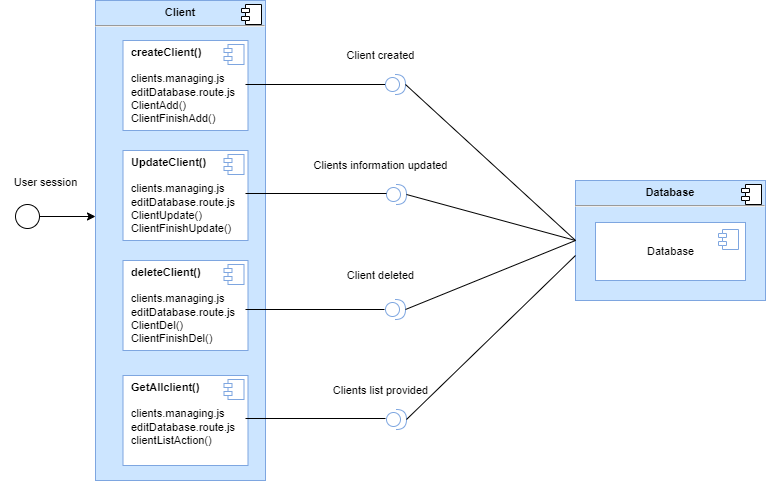

The diagram above was exported from draw.io. Its source (the exported page's mxGraphModel, read from the mxfile embedded in the PNG):
<mxGraphModel dx="1333" dy="674" grid="1" gridSize="10" guides="1" tooltips="1" connect="1" arrows="1" fold="1" page="1" pageScale="1" pageWidth="827" pageHeight="1169" math="0" shadow="0">
  <root>
    <mxCell id="0" />
    <mxCell id="1" parent="0" />
    <mxCell id="4ZHv-vKR81VlXqOOFbNb-1" value="&lt;p style=&quot;margin:0px;margin-top:6px;text-align:center;&quot;&gt;&lt;b&gt;Client&lt;/b&gt;&lt;/p&gt;&lt;hr&gt;&lt;p style=&quot;margin:0px;margin-left:8px;&quot;&gt;&lt;br&gt;&lt;/p&gt;&lt;div&gt;&lt;br&gt;&lt;/div&gt;" style="align=left;overflow=fill;html=1;dropTarget=0;strokeColor=#7EA6E0;fontSize=11;fillColor=#CCE5FF;" vertex="1" parent="1">
      <mxGeometry x="110" y="70" width="170" height="480" as="geometry" />
    </mxCell>
    <mxCell id="4ZHv-vKR81VlXqOOFbNb-2" value="" style="shape=component;jettyWidth=8;jettyHeight=4;strokeColor=#000000;fontSize=11;fillColor=#FFFFFF;" vertex="1" parent="4ZHv-vKR81VlXqOOFbNb-1">
      <mxGeometry x="1" width="20" height="20" relative="1" as="geometry">
        <mxPoint x="-24" y="4" as="offset" />
      </mxGeometry>
    </mxCell>
    <mxCell id="O_OGL0-fFAUW2mKGOcqJ-3" value="&lt;p style=&quot;margin:0px;margin-top:6px;text-align:center;&quot;&gt;&lt;/p&gt;&lt;p style=&quot;margin:0px;margin-left:8px;&quot;&gt;&lt;b&gt;UpdateClient()&lt;/b&gt;&lt;/p&gt;&lt;p style=&quot;margin:0px;margin-left:8px;&quot;&gt;&lt;br&gt;&lt;/p&gt;&lt;p style=&quot;margin: 0px 0px 0px 8px;&quot;&gt;clients.managing.js&lt;/p&gt;&lt;p style=&quot;margin: 0px 0px 0px 8px;&quot;&gt;editDatabase.route.js&lt;/p&gt;&lt;p style=&quot;margin: 0px 0px 0px 8px;&quot;&gt;ClientUpdate()&lt;/p&gt;&lt;p style=&quot;margin: 0px 0px 0px 8px;&quot;&gt;ClientFinishUpdate()&lt;br&gt;&lt;/p&gt;" style="align=left;overflow=fill;html=1;dropTarget=0;strokeColor=#7EA6E0;fontSize=11;fillColor=#FFFFFF;" vertex="1" parent="1">
      <mxGeometry x="137.5" y="220" width="125" height="90" as="geometry" />
    </mxCell>
    <mxCell id="O_OGL0-fFAUW2mKGOcqJ-4" value="" style="shape=component;jettyWidth=8;jettyHeight=4;strokeColor=#7EA6E0;fontSize=11;fillColor=#FFFFFF;" vertex="1" parent="O_OGL0-fFAUW2mKGOcqJ-3">
      <mxGeometry x="1" width="20" height="20" relative="1" as="geometry">
        <mxPoint x="-24" y="4" as="offset" />
      </mxGeometry>
    </mxCell>
    <mxCell id="O_OGL0-fFAUW2mKGOcqJ-5" value="&lt;p style=&quot;margin:0px;margin-top:6px;text-align:center;&quot;&gt;&lt;/p&gt;&lt;p style=&quot;margin:0px;margin-left:8px;&quot;&gt;&lt;b&gt;createClient()&lt;/b&gt;&lt;/p&gt;&lt;p style=&quot;margin:0px;margin-left:8px;&quot;&gt;&lt;br&gt;&lt;/p&gt;&lt;p style=&quot;margin:0px;margin-left:8px;&quot;&gt;clients.managing.js&lt;/p&gt;&lt;p style=&quot;margin:0px;margin-left:8px;&quot;&gt;editDatabase.route.js&lt;/p&gt;&lt;p style=&quot;margin:0px;margin-left:8px;&quot;&gt;ClientAdd()&lt;/p&gt;&lt;p style=&quot;margin:0px;margin-left:8px;&quot;&gt;ClientFinishAdd()&lt;br&gt;&lt;br&gt;&lt;/p&gt;" style="align=left;overflow=fill;html=1;dropTarget=0;strokeColor=#7EA6E0;fontSize=11;fillColor=#FFFFFF;" vertex="1" parent="1">
      <mxGeometry x="137.5" y="110" width="125" height="90" as="geometry" />
    </mxCell>
    <mxCell id="O_OGL0-fFAUW2mKGOcqJ-6" value="" style="shape=component;jettyWidth=8;jettyHeight=4;strokeColor=#7EA6E0;fontSize=11;fillColor=#FFFFFF;" vertex="1" parent="O_OGL0-fFAUW2mKGOcqJ-5">
      <mxGeometry x="1" width="20" height="20" relative="1" as="geometry">
        <mxPoint x="-24" y="4" as="offset" />
      </mxGeometry>
    </mxCell>
    <mxCell id="O_OGL0-fFAUW2mKGOcqJ-7" value="" style="line;strokeWidth=1;fillColor=none;align=left;verticalAlign=middle;spacingTop=-1;spacingLeft=3;spacingRight=3;rotatable=0;labelPosition=right;points=[];portConstraint=eastwest;strokeColor=inherit;fontSize=11;" vertex="1" parent="1">
      <mxGeometry x="260" y="150" width="140" height="8" as="geometry" />
    </mxCell>
    <mxCell id="O_OGL0-fFAUW2mKGOcqJ-10" value="" style="shape=providedRequiredInterface;html=1;verticalLabelPosition=bottom;sketch=0;strokeColor=#7EA6E0;fontSize=11;fillColor=#FFFFFF;" vertex="1" parent="1">
      <mxGeometry x="400" y="144" width="20" height="20" as="geometry" />
    </mxCell>
    <mxCell id="O_OGL0-fFAUW2mKGOcqJ-11" value="Client created" style="text;html=1;align=center;verticalAlign=middle;resizable=0;points=[];autosize=1;strokeColor=none;fillColor=none;fontSize=11;" vertex="1" parent="1">
      <mxGeometry x="350" y="110" width="90" height="30" as="geometry" />
    </mxCell>
    <mxCell id="O_OGL0-fFAUW2mKGOcqJ-15" value="" style="shape=providedRequiredInterface;html=1;verticalLabelPosition=bottom;sketch=0;strokeColor=#7EA6E0;fontSize=11;fillColor=#FFFFFF;" vertex="1" parent="1">
      <mxGeometry x="401" y="254" width="20" height="20" as="geometry" />
    </mxCell>
    <mxCell id="O_OGL0-fFAUW2mKGOcqJ-16" value="Clients information updated" style="text;html=1;align=center;verticalAlign=middle;resizable=0;points=[];autosize=1;strokeColor=none;fillColor=none;fontSize=11;" vertex="1" parent="1">
      <mxGeometry x="315" y="220" width="160" height="30" as="geometry" />
    </mxCell>
    <mxCell id="O_OGL0-fFAUW2mKGOcqJ-18" value="" style="line;strokeWidth=1;fillColor=none;align=left;verticalAlign=middle;spacingTop=-1;spacingLeft=3;spacingRight=3;rotatable=0;labelPosition=right;points=[];portConstraint=eastwest;strokeColor=inherit;fontSize=11;" vertex="1" parent="1">
      <mxGeometry x="260" y="259" width="141" height="8" as="geometry" />
    </mxCell>
    <mxCell id="O_OGL0-fFAUW2mKGOcqJ-19" value="&lt;p style=&quot;margin:0px;margin-top:6px;text-align:center;&quot;&gt;&lt;/p&gt;&lt;p style=&quot;margin:0px;margin-left:8px;&quot;&gt;&lt;b&gt;deleteClient()&lt;/b&gt;&lt;/p&gt;&lt;p style=&quot;margin:0px;margin-left:8px;&quot;&gt;&lt;br&gt;&lt;/p&gt;&lt;p style=&quot;margin:0px;margin-left:8px;&quot;&gt;clients.managing.js&lt;/p&gt;&lt;p style=&quot;margin:0px;margin-left:8px;&quot;&gt;editDatabase.route.js&lt;/p&gt;&lt;p style=&quot;margin:0px;margin-left:8px;&quot;&gt;ClientDel()&lt;/p&gt;&lt;p style=&quot;margin:0px;margin-left:8px;&quot;&gt;ClientFinishDel()&lt;br&gt;&lt;br&gt;&lt;/p&gt;" style="align=left;overflow=fill;html=1;dropTarget=0;strokeColor=#7EA6E0;fontSize=11;fillColor=#FFFFFF;" vertex="1" parent="1">
      <mxGeometry x="137.5" y="330" width="125" height="90" as="geometry" />
    </mxCell>
    <mxCell id="O_OGL0-fFAUW2mKGOcqJ-20" value="" style="shape=component;jettyWidth=8;jettyHeight=4;strokeColor=#7EA6E0;fontSize=11;fillColor=#FFFFFF;" vertex="1" parent="O_OGL0-fFAUW2mKGOcqJ-19">
      <mxGeometry x="1" width="20" height="20" relative="1" as="geometry">
        <mxPoint x="-24" y="4" as="offset" />
      </mxGeometry>
    </mxCell>
    <mxCell id="O_OGL0-fFAUW2mKGOcqJ-21" value="&lt;p style=&quot;margin:0px;margin-top:6px;text-align:center;&quot;&gt;&lt;/p&gt;&lt;p style=&quot;margin:0px;margin-left:8px;&quot;&gt;&lt;b&gt;GetAllclient()&lt;/b&gt;&lt;/p&gt;&lt;p style=&quot;margin:0px;margin-left:8px;&quot;&gt;&lt;br&gt;&lt;/p&gt;&lt;p style=&quot;margin:0px;margin-left:8px;&quot;&gt;clients.managing.js&lt;/p&gt;&lt;p style=&quot;margin:0px;margin-left:8px;&quot;&gt;editDatabase.route.js&lt;/p&gt;&lt;p style=&quot;margin:0px;margin-left:8px;&quot;&gt;clientListAction()&lt;/p&gt;&lt;p style=&quot;margin:0px;margin-left:8px;&quot;&gt;&lt;br&gt;&lt;/p&gt;" style="align=left;overflow=fill;html=1;dropTarget=0;strokeColor=#7EA6E0;fontSize=11;fillColor=#FFFFFF;" vertex="1" parent="1">
      <mxGeometry x="137.5" y="445" width="125" height="90" as="geometry" />
    </mxCell>
    <mxCell id="O_OGL0-fFAUW2mKGOcqJ-22" value="" style="shape=component;jettyWidth=8;jettyHeight=4;strokeColor=#7EA6E0;fontSize=11;fillColor=#FFFFFF;" vertex="1" parent="O_OGL0-fFAUW2mKGOcqJ-21">
      <mxGeometry x="1" width="20" height="20" relative="1" as="geometry">
        <mxPoint x="-24" y="4" as="offset" />
      </mxGeometry>
    </mxCell>
    <mxCell id="O_OGL0-fFAUW2mKGOcqJ-23" value="" style="shape=providedRequiredInterface;html=1;verticalLabelPosition=bottom;sketch=0;strokeColor=#7EA6E0;fontSize=11;fillColor=#FFFFFF;" vertex="1" parent="1">
      <mxGeometry x="400" y="369" width="20" height="20" as="geometry" />
    </mxCell>
    <mxCell id="O_OGL0-fFAUW2mKGOcqJ-24" value="Client deleted" style="text;html=1;align=center;verticalAlign=middle;resizable=0;points=[];autosize=1;strokeColor=none;fillColor=none;fontSize=11;" vertex="1" parent="1">
      <mxGeometry x="350" y="330" width="90" height="30" as="geometry" />
    </mxCell>
    <mxCell id="O_OGL0-fFAUW2mKGOcqJ-26" value="" style="shape=providedRequiredInterface;html=1;verticalLabelPosition=bottom;sketch=0;strokeColor=#7EA6E0;fontSize=11;fillColor=#FFFFFF;" vertex="1" parent="1">
      <mxGeometry x="401" y="479" width="20" height="20" as="geometry" />
    </mxCell>
    <mxCell id="O_OGL0-fFAUW2mKGOcqJ-27" value="Clients list provided" style="text;html=1;align=center;verticalAlign=middle;resizable=0;points=[];autosize=1;strokeColor=none;fillColor=none;fontSize=11;" vertex="1" parent="1">
      <mxGeometry x="335" y="445" width="120" height="30" as="geometry" />
    </mxCell>
    <mxCell id="O_OGL0-fFAUW2mKGOcqJ-29" value="" style="line;strokeWidth=1;fillColor=none;align=left;verticalAlign=middle;spacingTop=-1;spacingLeft=3;spacingRight=3;rotatable=0;labelPosition=right;points=[];portConstraint=eastwest;strokeColor=inherit;fontSize=11;" vertex="1" parent="1">
      <mxGeometry x="260" y="375" width="139" height="8" as="geometry" />
    </mxCell>
    <mxCell id="O_OGL0-fFAUW2mKGOcqJ-30" value="" style="line;strokeWidth=1;fillColor=none;align=left;verticalAlign=middle;spacingTop=-1;spacingLeft=3;spacingRight=3;rotatable=0;labelPosition=right;points=[];portConstraint=eastwest;strokeColor=inherit;fontSize=11;" vertex="1" parent="1">
      <mxGeometry x="260" y="484" width="140" height="8" as="geometry" />
    </mxCell>
    <mxCell id="O_OGL0-fFAUW2mKGOcqJ-31" value="&lt;p style=&quot;margin:0px;margin-top:6px;text-align:center;&quot;&gt;&lt;b&gt;Database&lt;/b&gt;&lt;/p&gt;&lt;hr&gt;&lt;p style=&quot;margin:0px;margin-left:8px;&quot;&gt;&lt;br&gt;&lt;/p&gt;&lt;div&gt;&lt;br&gt;&lt;/div&gt;&lt;div&gt;&lt;br&gt;&lt;/div&gt;&lt;div&gt;&lt;span style=&quot;white-space: pre;&quot;&gt;&#09;&lt;/span&gt;&lt;span style=&quot;white-space: pre;&quot;&gt;&#09;&lt;/span&gt;&lt;span style=&quot;white-space: pre;&quot;&gt;&#09;&lt;/span&gt;&lt;br&gt;&lt;/div&gt;" style="align=left;overflow=fill;html=1;dropTarget=0;strokeColor=#7EA6E0;fontSize=11;fillColor=#CCE5FF;" vertex="1" parent="1">
      <mxGeometry x="590" y="250" width="190" height="120" as="geometry" />
    </mxCell>
    <mxCell id="O_OGL0-fFAUW2mKGOcqJ-32" value="" style="shape=component;jettyWidth=8;jettyHeight=4;strokeColor=#000000;fontSize=11;fillColor=#FFFFFF;" vertex="1" parent="O_OGL0-fFAUW2mKGOcqJ-31">
      <mxGeometry x="1" width="20" height="20" relative="1" as="geometry">
        <mxPoint x="-24" y="4" as="offset" />
      </mxGeometry>
    </mxCell>
    <mxCell id="O_OGL0-fFAUW2mKGOcqJ-35" value="Database" style="html=1;dropTarget=0;strokeColor=#7EA6E0;fontSize=11;fillColor=#FFFFFF;" vertex="1" parent="1">
      <mxGeometry x="610" y="292" width="150" height="58" as="geometry" />
    </mxCell>
    <mxCell id="O_OGL0-fFAUW2mKGOcqJ-36" value="" style="shape=module;jettyWidth=8;jettyHeight=4;strokeColor=#7EA6E0;fontSize=11;fillColor=#FFFFFF;" vertex="1" parent="O_OGL0-fFAUW2mKGOcqJ-35">
      <mxGeometry x="1" width="20" height="20" relative="1" as="geometry">
        <mxPoint x="-27" y="7" as="offset" />
      </mxGeometry>
    </mxCell>
    <mxCell id="O_OGL0-fFAUW2mKGOcqJ-37" value="" style="endArrow=none;html=1;rounded=0;labelBackgroundColor=none;strokeColor=default;fontSize=11;startSize=6;endSize=6;targetPerimeterSpacing=0;exitX=1;exitY=0.5;exitDx=0;exitDy=0;exitPerimeter=0;" edge="1" parent="1" source="O_OGL0-fFAUW2mKGOcqJ-26">
      <mxGeometry width="50" height="50" relative="1" as="geometry">
        <mxPoint x="470" y="420" as="sourcePoint" />
        <mxPoint x="590" y="325" as="targetPoint" />
      </mxGeometry>
    </mxCell>
    <mxCell id="O_OGL0-fFAUW2mKGOcqJ-38" value="" style="endArrow=none;html=1;rounded=0;labelBackgroundColor=none;strokeColor=default;fontSize=11;startSize=6;endSize=6;targetPerimeterSpacing=0;exitX=1;exitY=0.5;exitDx=0;exitDy=0;exitPerimeter=0;entryX=0;entryY=0.5;entryDx=0;entryDy=0;" edge="1" parent="1" source="O_OGL0-fFAUW2mKGOcqJ-23" target="O_OGL0-fFAUW2mKGOcqJ-31">
      <mxGeometry width="50" height="50" relative="1" as="geometry">
        <mxPoint x="470" y="400" as="sourcePoint" />
        <mxPoint x="520" y="350" as="targetPoint" />
      </mxGeometry>
    </mxCell>
    <mxCell id="O_OGL0-fFAUW2mKGOcqJ-40" value="" style="endArrow=none;html=1;rounded=0;labelBackgroundColor=none;strokeColor=default;fontSize=11;startSize=6;endSize=6;targetPerimeterSpacing=0;exitX=1;exitY=0.5;exitDx=0;exitDy=0;exitPerimeter=0;entryX=0;entryY=0.5;entryDx=0;entryDy=0;" edge="1" parent="1" source="O_OGL0-fFAUW2mKGOcqJ-15" target="O_OGL0-fFAUW2mKGOcqJ-31">
      <mxGeometry width="50" height="50" relative="1" as="geometry">
        <mxPoint x="470" y="400" as="sourcePoint" />
        <mxPoint x="520" y="350" as="targetPoint" />
      </mxGeometry>
    </mxCell>
    <mxCell id="O_OGL0-fFAUW2mKGOcqJ-41" value="" style="endArrow=none;html=1;rounded=0;labelBackgroundColor=none;strokeColor=default;fontSize=11;startSize=6;endSize=6;targetPerimeterSpacing=0;entryX=0;entryY=0.5;entryDx=0;entryDy=0;exitX=1;exitY=0.5;exitDx=0;exitDy=0;exitPerimeter=0;" edge="1" parent="1" source="O_OGL0-fFAUW2mKGOcqJ-10" target="O_OGL0-fFAUW2mKGOcqJ-31">
      <mxGeometry width="50" height="50" relative="1" as="geometry">
        <mxPoint x="470" y="400" as="sourcePoint" />
        <mxPoint x="520" y="350" as="targetPoint" />
      </mxGeometry>
    </mxCell>
    <mxCell id="9xHpZDLuFLr3r6nGdJmF-5" style="edgeStyle=orthogonalEdgeStyle;rounded=0;orthogonalLoop=1;jettySize=auto;html=1;entryX=0;entryY=0.45;entryDx=0;entryDy=0;entryPerimeter=0;labelBackgroundColor=none;strokeColor=default;fontSize=11;startArrow=none;startFill=0;endArrow=classic;endFill=1;startSize=6;endSize=6;targetPerimeterSpacing=0;" edge="1" parent="1" source="9xHpZDLuFLr3r6nGdJmF-1" target="4ZHv-vKR81VlXqOOFbNb-1">
      <mxGeometry relative="1" as="geometry" />
    </mxCell>
    <mxCell id="9xHpZDLuFLr3r6nGdJmF-1" value="" style="ellipse;whiteSpace=wrap;html=1;aspect=fixed;strokeColor=#000000;fontSize=11;fillColor=#FFFFFF;" vertex="1" parent="1">
      <mxGeometry x="30" y="274" width="24" height="24" as="geometry" />
    </mxCell>
    <mxCell id="9xHpZDLuFLr3r6nGdJmF-2" value="User session" style="text;html=1;align=center;verticalAlign=middle;resizable=0;points=[];autosize=1;strokeColor=none;fillColor=none;fontSize=11;" vertex="1" parent="1">
      <mxGeometry x="15" y="237" width="90" height="30" as="geometry" />
    </mxCell>
  </root>
</mxGraphModel>